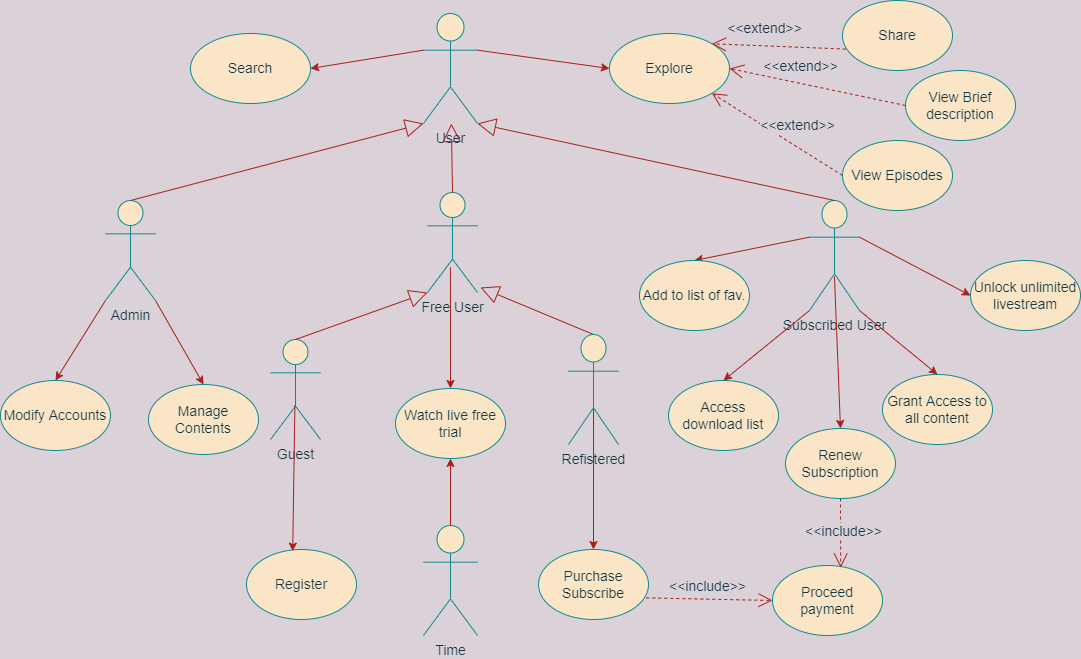

The diagram above was exported from draw.io. Its source (the exported page's mxGraphModel, read from the mxfile embedded in the PNG):
<mxGraphModel dx="1242" dy="1396" grid="0" gridSize="10" guides="1" tooltips="1" connect="1" arrows="1" fold="1" page="0" pageScale="1" pageWidth="827" pageHeight="583" background="#DAD2D8" math="0" shadow="0">
  <root>
    <mxCell id="0" />
    <mxCell id="1" parent="0" />
    <mxCell id="_EjSreSWTz0akhGJ5G0a-1" value="User&lt;br style=&quot;font-size: 14px;&quot;&gt;" style="shape=umlActor;verticalLabelPosition=bottom;verticalAlign=top;html=1;outlineConnect=0;fontSize=14;labelBackgroundColor=none;fillColor=#FAE5C7;strokeColor=#0F8B8D;fontColor=#143642;" parent="1" vertex="1">
      <mxGeometry x="548" y="-779" width="54" height="110" as="geometry" />
    </mxCell>
    <mxCell id="_EjSreSWTz0akhGJ5G0a-7" value="Free User" style="shape=umlActor;verticalLabelPosition=bottom;verticalAlign=top;html=1;outlineConnect=0;fontSize=14;fillColor=#FAE5C7;strokeColor=#0F8B8D;fontColor=#143642;" parent="1" vertex="1">
      <mxGeometry x="552" y="-600" width="50" height="100" as="geometry" />
    </mxCell>
    <mxCell id="_EjSreSWTz0akhGJ5G0a-18" value="" style="endArrow=block;endSize=16;endFill=0;html=1;rounded=0;exitX=0.5;exitY=0;exitDx=0;exitDy=0;exitPerimeter=0;fontSize=14;labelBackgroundColor=#DAD2D8;strokeColor=#A8201A;fontColor=#143642;" parent="1" source="_EjSreSWTz0akhGJ5G0a-7" target="_EjSreSWTz0akhGJ5G0a-1" edge="1">
      <mxGeometry width="160" relative="1" as="geometry">
        <mxPoint x="530" y="-690.5" as="sourcePoint" />
        <mxPoint x="700" y="-710" as="targetPoint" />
        <Array as="points" />
      </mxGeometry>
    </mxCell>
    <mxCell id="_EjSreSWTz0akhGJ5G0a-20" value="" style="endArrow=block;endSize=16;endFill=0;html=1;rounded=0;exitX=0.5;exitY=0;exitDx=0;exitDy=0;exitPerimeter=0;fontSize=14;labelBackgroundColor=#DAD2D8;strokeColor=#A8201A;fontColor=#143642;" parent="1" source="wAUNKLtRSH0lqv97PMn9-5" edge="1">
      <mxGeometry width="160" relative="1" as="geometry">
        <mxPoint x="865" y="-610.0000000000002" as="sourcePoint" />
        <mxPoint x="605" y="-505" as="targetPoint" />
        <Array as="points" />
      </mxGeometry>
    </mxCell>
    <mxCell id="_EjSreSWTz0akhGJ5G0a-22" value="Subscribed User&lt;br style=&quot;font-size: 14px;&quot;&gt;&amp;nbsp;" style="shape=umlActor;verticalLabelPosition=bottom;verticalAlign=top;html=1;fontSize=14;fillColor=#FAE5C7;strokeColor=#0F8B8D;fontColor=#143642;" parent="1" vertex="1">
      <mxGeometry x="934" y="-592" width="50" height="110" as="geometry" />
    </mxCell>
    <mxCell id="_EjSreSWTz0akhGJ5G0a-24" value="Guest" style="shape=umlActor;verticalLabelPosition=bottom;verticalAlign=top;html=1;fontSize=14;fillColor=#FAE5C7;strokeColor=#0F8B8D;fontColor=#143642;" parent="1" vertex="1">
      <mxGeometry x="395" y="-453" width="50" height="100" as="geometry" />
    </mxCell>
    <mxCell id="_EjSreSWTz0akhGJ5G0a-26" value="" style="endArrow=block;endSize=16;endFill=0;html=1;rounded=0;exitX=0.5;exitY=0;exitDx=0;exitDy=0;exitPerimeter=0;fontSize=14;labelBackgroundColor=#DAD2D8;strokeColor=#A8201A;fontColor=#143642;entryX=0;entryY=1;entryDx=0;entryDy=0;entryPerimeter=0;" parent="1" source="_EjSreSWTz0akhGJ5G0a-24" target="_EjSreSWTz0akhGJ5G0a-7" edge="1">
      <mxGeometry width="160" relative="1" as="geometry">
        <mxPoint x="750" y="-359.998947368421" as="sourcePoint" />
        <mxPoint x="840" y="-478.41999999999996" as="targetPoint" />
        <Array as="points" />
      </mxGeometry>
    </mxCell>
    <mxCell id="_EjSreSWTz0akhGJ5G0a-27" value="" style="endArrow=block;endSize=16;endFill=0;html=1;rounded=0;exitX=0.5;exitY=0;exitDx=0;exitDy=0;exitPerimeter=0;fontSize=14;labelBackgroundColor=#DAD2D8;strokeColor=#A8201A;fontColor=#143642;entryX=1;entryY=1;entryDx=0;entryDy=0;entryPerimeter=0;" parent="1" source="_EjSreSWTz0akhGJ5G0a-22" target="_EjSreSWTz0akhGJ5G0a-1" edge="1">
      <mxGeometry width="160" relative="1" as="geometry">
        <mxPoint x="960" y="-359.998947368421" as="sourcePoint" />
        <mxPoint x="900" y="-478" as="targetPoint" />
        <Array as="points" />
      </mxGeometry>
    </mxCell>
    <mxCell id="_EjSreSWTz0akhGJ5G0a-32" value="" style="endArrow=classic;html=1;rounded=0;entryX=0.5;entryY=0;entryDx=0;entryDy=0;exitX=0;exitY=1;exitDx=0;exitDy=0;exitPerimeter=0;fontSize=14;labelBackgroundColor=#DAD2D8;strokeColor=#A8201A;fontColor=#143642;" parent="1" source="QLCO7SmvpS3FhjPmcOOt-1" target="QLCO7SmvpS3FhjPmcOOt-4" edge="1">
      <mxGeometry width="50" height="50" relative="1" as="geometry">
        <mxPoint x="750" y="-775.5" as="sourcePoint" />
        <mxPoint x="890" y="-775" as="targetPoint" />
      </mxGeometry>
    </mxCell>
    <mxCell id="_EjSreSWTz0akhGJ5G0a-37" value="Explore" style="ellipse;whiteSpace=wrap;html=1;fontSize=14;fillColor=#FAE5C7;strokeColor=#0F8B8D;fontColor=#143642;" parent="1" vertex="1">
      <mxGeometry x="734" y="-759" width="120" height="70" as="geometry" />
    </mxCell>
    <mxCell id="_EjSreSWTz0akhGJ5G0a-38" value="&amp;lt;&amp;lt;extend&amp;gt;&amp;gt;" style="endArrow=open;endSize=12;dashed=1;html=1;rounded=0;entryX=1;entryY=0;entryDx=0;entryDy=0;exitX=0.029;exitY=0.694;exitDx=0;exitDy=0;exitPerimeter=0;fontSize=14;labelBackgroundColor=#DAD2D8;strokeColor=#A8201A;fontColor=#143642;" parent="1" source="_EjSreSWTz0akhGJ5G0a-41" target="_EjSreSWTz0akhGJ5G0a-37" edge="1">
      <mxGeometry x="0.2305" y="-17" width="160" relative="1" as="geometry">
        <mxPoint x="1110" y="-860" as="sourcePoint" />
        <mxPoint x="1000" y="-820" as="targetPoint" />
        <mxPoint as="offset" />
      </mxGeometry>
    </mxCell>
    <mxCell id="_EjSreSWTz0akhGJ5G0a-41" value="Share" style="ellipse;whiteSpace=wrap;html=1;fontSize=14;fillColor=#FAE5C7;strokeColor=#0F8B8D;fontColor=#143642;" parent="1" vertex="1">
      <mxGeometry x="967" y="-792" width="110" height="70" as="geometry" />
    </mxCell>
    <mxCell id="_EjSreSWTz0akhGJ5G0a-44" value="View Brief description" style="ellipse;whiteSpace=wrap;html=1;fontSize=14;fillColor=#FAE5C7;strokeColor=#0F8B8D;fontColor=#143642;" parent="1" vertex="1">
      <mxGeometry x="1030" y="-722" width="110" height="70" as="geometry" />
    </mxCell>
    <mxCell id="_EjSreSWTz0akhGJ5G0a-45" value="&amp;lt;&amp;lt;extend&amp;gt;&amp;gt;" style="endArrow=open;endSize=12;dashed=1;html=1;rounded=0;entryX=1;entryY=0.5;entryDx=0;entryDy=0;exitX=0;exitY=0.5;exitDx=0;exitDy=0;fontSize=14;labelBackgroundColor=#DAD2D8;strokeColor=#A8201A;fontColor=#143642;" parent="1" source="_EjSreSWTz0akhGJ5G0a-44" target="_EjSreSWTz0akhGJ5G0a-37" edge="1">
      <mxGeometry x="0.2305" y="-17" width="160" relative="1" as="geometry">
        <mxPoint x="1144.39" y="-860" as="sourcePoint" />
        <mxPoint x="1010" y="-766.9700000000001" as="targetPoint" />
        <mxPoint as="offset" />
      </mxGeometry>
    </mxCell>
    <mxCell id="_EjSreSWTz0akhGJ5G0a-46" value="View Episodes" style="ellipse;whiteSpace=wrap;html=1;fontSize=14;fillColor=#FAE5C7;strokeColor=#0F8B8D;fontColor=#143642;" parent="1" vertex="1">
      <mxGeometry x="967" y="-652" width="110" height="70" as="geometry" />
    </mxCell>
    <mxCell id="_EjSreSWTz0akhGJ5G0a-47" value="&amp;lt;&amp;lt;extend&amp;gt;&amp;gt;" style="endArrow=open;endSize=12;dashed=1;html=1;rounded=0;entryX=1;entryY=1;entryDx=0;entryDy=0;exitX=0;exitY=0.5;exitDx=0;exitDy=0;fontSize=14;labelBackgroundColor=#DAD2D8;strokeColor=#A8201A;fontColor=#143642;" parent="1" source="_EjSreSWTz0akhGJ5G0a-46" target="_EjSreSWTz0akhGJ5G0a-37" edge="1">
      <mxGeometry x="-0.1542" y="-18" width="160" relative="1" as="geometry">
        <mxPoint x="1140" y="-770" as="sourcePoint" />
        <mxPoint x="1020" y="-701.97" as="targetPoint" />
        <mxPoint as="offset" />
      </mxGeometry>
    </mxCell>
    <mxCell id="_EjSreSWTz0akhGJ5G0a-48" style="edgeStyle=orthogonalEdgeStyle;rounded=0;orthogonalLoop=1;jettySize=auto;html=1;exitX=0.5;exitY=1;exitDx=0;exitDy=0;fontSize=14;labelBackgroundColor=#DAD2D8;strokeColor=#A8201A;fontColor=#143642;" parent="1" source="_EjSreSWTz0akhGJ5G0a-46" target="_EjSreSWTz0akhGJ5G0a-46" edge="1">
      <mxGeometry relative="1" as="geometry" />
    </mxCell>
    <mxCell id="_EjSreSWTz0akhGJ5G0a-51" value="Register" style="ellipse;whiteSpace=wrap;html=1;fontSize=14;fillColor=#FAE5C7;strokeColor=#0F8B8D;fontColor=#143642;" parent="1" vertex="1">
      <mxGeometry x="371" y="-243" width="110" height="70" as="geometry" />
    </mxCell>
    <mxCell id="_EjSreSWTz0akhGJ5G0a-55" value="Access download list" style="ellipse;whiteSpace=wrap;html=1;fontSize=14;fillColor=#FAE5C7;strokeColor=#0F8B8D;fontColor=#143642;" parent="1" vertex="1">
      <mxGeometry x="793" y="-412" width="110" height="70" as="geometry" />
    </mxCell>
    <mxCell id="_EjSreSWTz0akhGJ5G0a-61" value="Purchase Subscribe" style="ellipse;whiteSpace=wrap;html=1;fontSize=14;fillColor=#FAE5C7;strokeColor=#0F8B8D;fontColor=#143642;" parent="1" vertex="1">
      <mxGeometry x="663" y="-243" width="110" height="70" as="geometry" />
    </mxCell>
    <mxCell id="_EjSreSWTz0akhGJ5G0a-78" value="Grant Access to all content" style="ellipse;whiteSpace=wrap;html=1;fontSize=14;fillColor=#FAE5C7;strokeColor=#0F8B8D;fontColor=#143642;" parent="1" vertex="1">
      <mxGeometry x="1007" y="-418" width="110" height="70" as="geometry" />
    </mxCell>
    <mxCell id="_EjSreSWTz0akhGJ5G0a-80" value="" style="endArrow=classic;html=1;rounded=0;fontSize=14;labelBackgroundColor=#DAD2D8;strokeColor=#A8201A;fontColor=#143642;entryX=0.5;entryY=0;entryDx=0;entryDy=0;exitX=1;exitY=1;exitDx=0;exitDy=0;exitPerimeter=0;" parent="1" source="_EjSreSWTz0akhGJ5G0a-22" target="_EjSreSWTz0akhGJ5G0a-78" edge="1">
      <mxGeometry width="50" height="50" relative="1" as="geometry">
        <mxPoint x="1070" y="-230" as="sourcePoint" />
        <mxPoint x="1100" y="-180" as="targetPoint" />
      </mxGeometry>
    </mxCell>
    <mxCell id="_EjSreSWTz0akhGJ5G0a-81" value="" style="endArrow=classic;html=1;rounded=0;fontSize=14;labelBackgroundColor=#DAD2D8;strokeColor=#A8201A;fontColor=#143642;entryX=0.5;entryY=0;entryDx=0;entryDy=0;exitX=0;exitY=0.3333333333333333;exitDx=0;exitDy=0;exitPerimeter=0;" parent="1" source="_EjSreSWTz0akhGJ5G0a-22" target="_EjSreSWTz0akhGJ5G0a-82" edge="1">
      <mxGeometry width="50" height="50" relative="1" as="geometry">
        <mxPoint x="970" y="-230" as="sourcePoint" />
        <mxPoint x="910" y="-190" as="targetPoint" />
      </mxGeometry>
    </mxCell>
    <mxCell id="_EjSreSWTz0akhGJ5G0a-82" value="Add to list of fav." style="ellipse;whiteSpace=wrap;html=1;fontSize=14;fillColor=#FAE5C7;strokeColor=#0F8B8D;fontColor=#143642;" parent="1" vertex="1">
      <mxGeometry x="764" y="-532" width="110" height="70" as="geometry" />
    </mxCell>
    <mxCell id="_EjSreSWTz0akhGJ5G0a-98" value="&lt;font style=&quot;font-size: 14px&quot;&gt;Proceed payment&lt;/font&gt;" style="ellipse;whiteSpace=wrap;html=1;fontSize=14;fillColor=#FAE5C7;strokeColor=#0F8B8D;fontColor=#143642;" parent="1" vertex="1">
      <mxGeometry x="897" y="-227" width="110" height="70" as="geometry" />
    </mxCell>
    <mxCell id="_EjSreSWTz0akhGJ5G0a-102" value="" style="endArrow=open;endSize=12;dashed=1;html=1;rounded=0;fontSize=14;labelBackgroundColor=#DAD2D8;strokeColor=#A8201A;fontColor=#143642;exitX=0.5;exitY=1;exitDx=0;exitDy=0;entryX=0.62;entryY=0.029;entryDx=0;entryDy=0;entryPerimeter=0;" parent="1" source="WX8-hvQDFrKRoz1YVJUp-2" target="_EjSreSWTz0akhGJ5G0a-98" edge="1">
      <mxGeometry width="160" relative="1" as="geometry">
        <mxPoint x="1210" y="37" as="sourcePoint" />
        <mxPoint x="1048" y="28" as="targetPoint" />
        <Array as="points" />
      </mxGeometry>
    </mxCell>
    <mxCell id="_EjSreSWTz0akhGJ5G0a-115" value="&amp;lt;&amp;lt;include&amp;gt;&amp;gt;" style="edgeLabel;html=1;align=center;verticalAlign=middle;resizable=0;points=[];fontSize=14;labelBackgroundColor=#DAD2D8;fontColor=#143642;" parent="_EjSreSWTz0akhGJ5G0a-102" vertex="1" connectable="0">
      <mxGeometry x="-0.5821" y="-3" relative="1" as="geometry">
        <mxPoint x="5" y="18" as="offset" />
      </mxGeometry>
    </mxCell>
    <mxCell id="_EjSreSWTz0akhGJ5G0a-103" value="" style="endArrow=open;endSize=12;dashed=1;html=1;rounded=0;fontSize=14;labelBackgroundColor=#DAD2D8;strokeColor=#A8201A;fontColor=#143642;exitX=0.98;exitY=0.691;exitDx=0;exitDy=0;entryX=0;entryY=0.5;entryDx=0;entryDy=0;exitPerimeter=0;" parent="1" source="_EjSreSWTz0akhGJ5G0a-61" target="_EjSreSWTz0akhGJ5G0a-98" edge="1">
      <mxGeometry width="160" relative="1" as="geometry">
        <mxPoint x="1090" y="37" as="sourcePoint" />
        <mxPoint x="728" y="-113" as="targetPoint" />
      </mxGeometry>
    </mxCell>
    <mxCell id="_EjSreSWTz0akhGJ5G0a-109" value="&amp;lt;&amp;lt;include&amp;gt;&amp;gt;" style="edgeLabel;html=1;align=center;verticalAlign=middle;resizable=0;points=[];fontSize=14;labelBackgroundColor=#DAD2D8;fontColor=#143642;" parent="_EjSreSWTz0akhGJ5G0a-103" vertex="1" connectable="0">
      <mxGeometry x="-0.437" y="2" relative="1" as="geometry">
        <mxPoint x="25" y="-11" as="offset" />
      </mxGeometry>
    </mxCell>
    <mxCell id="QLCO7SmvpS3FhjPmcOOt-1" value="Admin" style="shape=umlActor;verticalLabelPosition=bottom;verticalAlign=top;html=1;outlineConnect=0;fontSize=14;fillColor=#FAE5C7;strokeColor=#0F8B8D;fontColor=#143642;" parent="1" vertex="1">
      <mxGeometry x="230" y="-592" width="50" height="100" as="geometry" />
    </mxCell>
    <mxCell id="QLCO7SmvpS3FhjPmcOOt-2" value="" style="endArrow=block;endSize=16;endFill=0;html=1;rounded=0;exitX=0.5;exitY=0;exitDx=0;exitDy=0;exitPerimeter=0;entryX=0;entryY=1;entryDx=0;entryDy=0;entryPerimeter=0;fontSize=14;labelBackgroundColor=#DAD2D8;strokeColor=#A8201A;fontColor=#143642;" parent="1" source="QLCO7SmvpS3FhjPmcOOt-1" target="_EjSreSWTz0akhGJ5G0a-1" edge="1">
      <mxGeometry width="160" relative="1" as="geometry">
        <mxPoint x="587" y="-590" as="sourcePoint" />
        <mxPoint x="585.6285714285714" y="-710" as="targetPoint" />
        <Array as="points" />
      </mxGeometry>
    </mxCell>
    <mxCell id="QLCO7SmvpS3FhjPmcOOt-3" value="Manage Contents" style="ellipse;whiteSpace=wrap;html=1;fontSize=14;fillColor=#FAE5C7;strokeColor=#0F8B8D;fontColor=#143642;" parent="1" vertex="1">
      <mxGeometry x="273" y="-408" width="110" height="70" as="geometry" />
    </mxCell>
    <mxCell id="QLCO7SmvpS3FhjPmcOOt-4" value="&lt;font style=&quot;font-size: 14px&quot;&gt;Modify Accounts&lt;/font&gt;" style="ellipse;whiteSpace=wrap;html=1;fillColor=#FAE5C7;strokeColor=#0F8B8D;fontColor=#143642;" parent="1" vertex="1">
      <mxGeometry x="125" y="-412" width="110" height="70" as="geometry" />
    </mxCell>
    <mxCell id="QLCO7SmvpS3FhjPmcOOt-9" value="" style="endArrow=classic;html=1;rounded=0;exitX=1;exitY=1;exitDx=0;exitDy=0;exitPerimeter=0;entryX=0.5;entryY=0;entryDx=0;entryDy=0;fontSize=14;labelBackgroundColor=#DAD2D8;strokeColor=#A8201A;fontColor=#143642;" parent="1" source="QLCO7SmvpS3FhjPmcOOt-1" target="QLCO7SmvpS3FhjPmcOOt-3" edge="1">
      <mxGeometry width="50" height="50" relative="1" as="geometry">
        <mxPoint x="290" y="-500" as="sourcePoint" />
        <mxPoint x="195" y="-400" as="targetPoint" />
      </mxGeometry>
    </mxCell>
    <mxCell id="WX8-hvQDFrKRoz1YVJUp-1" value="Time" style="shape=umlActor;verticalLabelPosition=bottom;verticalAlign=top;html=1;outlineConnect=0;fontSize=14;labelBackgroundColor=none;fillColor=#FAE5C7;strokeColor=#0F8B8D;fontColor=#143642;" parent="1" vertex="1">
      <mxGeometry x="548" y="-267" width="54" height="110" as="geometry" />
    </mxCell>
    <mxCell id="WX8-hvQDFrKRoz1YVJUp-2" value="Renew Subscription" style="ellipse;whiteSpace=wrap;html=1;fontSize=14;fillColor=#FAE5C7;strokeColor=#0F8B8D;fontColor=#143642;" parent="1" vertex="1">
      <mxGeometry x="910" y="-364" width="110" height="70" as="geometry" />
    </mxCell>
    <mxCell id="WX8-hvQDFrKRoz1YVJUp-3" value="Unlock unlimited livestream" style="ellipse;whiteSpace=wrap;html=1;fontSize=14;fillColor=#FAE5C7;strokeColor=#0F8B8D;fontColor=#143642;" parent="1" vertex="1">
      <mxGeometry x="1095" y="-532" width="110" height="70" as="geometry" />
    </mxCell>
    <mxCell id="WX8-hvQDFrKRoz1YVJUp-4" value="" style="endArrow=classic;html=1;rounded=0;fontSize=14;labelBackgroundColor=#DAD2D8;strokeColor=#A8201A;fontColor=#143642;entryX=0.5;entryY=0;entryDx=0;entryDy=0;exitX=0;exitY=1;exitDx=0;exitDy=0;exitPerimeter=0;" parent="1" source="_EjSreSWTz0akhGJ5G0a-22" target="_EjSreSWTz0akhGJ5G0a-55" edge="1">
      <mxGeometry width="50" height="50" relative="1" as="geometry">
        <mxPoint x="1000" y="-255" as="sourcePoint" />
        <mxPoint x="865" y="-181" as="targetPoint" />
      </mxGeometry>
    </mxCell>
    <mxCell id="WX8-hvQDFrKRoz1YVJUp-6" value="" style="endArrow=classic;html=1;rounded=0;fontSize=14;labelBackgroundColor=#DAD2D8;strokeColor=#A8201A;fontColor=#143642;exitX=0.499;exitY=0.69;exitDx=0;exitDy=0;exitPerimeter=0;entryX=0.5;entryY=0;entryDx=0;entryDy=0;" parent="1" source="_EjSreSWTz0akhGJ5G0a-22" target="WX8-hvQDFrKRoz1YVJUp-2" edge="1">
      <mxGeometry width="50" height="50" relative="1" as="geometry">
        <mxPoint x="1050" y="-255" as="sourcePoint" />
        <mxPoint x="1085" y="-144" as="targetPoint" />
      </mxGeometry>
    </mxCell>
    <mxCell id="WX8-hvQDFrKRoz1YVJUp-7" value="" style="endArrow=classic;html=1;rounded=0;fontSize=14;labelBackgroundColor=#DAD2D8;strokeColor=#A8201A;fontColor=#143642;entryX=0;entryY=0.5;entryDx=0;entryDy=0;exitX=1;exitY=0.3333333333333333;exitDx=0;exitDy=0;exitPerimeter=0;" parent="1" source="_EjSreSWTz0akhGJ5G0a-22" target="WX8-hvQDFrKRoz1YVJUp-3" edge="1">
      <mxGeometry width="50" height="50" relative="1" as="geometry">
        <mxPoint x="1060" y="-245" as="sourcePoint" />
        <mxPoint x="1156.1091270347397" y="-187.74873734152925" as="targetPoint" />
      </mxGeometry>
    </mxCell>
    <mxCell id="WX8-hvQDFrKRoz1YVJUp-9" value="" style="endArrow=classic;html=1;rounded=0;fontSize=14;labelBackgroundColor=#DAD2D8;strokeColor=#A8201A;fontColor=#143642;exitX=0.5;exitY=0;exitDx=0;exitDy=0;exitPerimeter=0;entryX=0.5;entryY=1;entryDx=0;entryDy=0;" parent="1" source="WX8-hvQDFrKRoz1YVJUp-1" target="wAUNKLtRSH0lqv97PMn9-9" edge="1">
      <mxGeometry width="50" height="50" relative="1" as="geometry">
        <mxPoint x="1050" y="-328.33333333333326" as="sourcePoint" />
        <mxPoint x="621" y="-280" as="targetPoint" />
      </mxGeometry>
    </mxCell>
    <mxCell id="wAUNKLtRSH0lqv97PMn9-5" value="Refistered" style="shape=umlActor;verticalLabelPosition=bottom;verticalAlign=top;html=1;outlineConnect=0;fontSize=14;fillColor=#FAE5C7;strokeColor=#0F8B8D;fontColor=#143642;" parent="1" vertex="1">
      <mxGeometry x="693" y="-458" width="50" height="110" as="geometry" />
    </mxCell>
    <mxCell id="wAUNKLtRSH0lqv97PMn9-7" value="" style="endArrow=classic;html=1;rounded=0;fontSize=14;labelBackgroundColor=#DAD2D8;strokeColor=#A8201A;fontColor=#143642;entryX=0.42;entryY=0.024;entryDx=0;entryDy=0;exitX=0.488;exitY=0.658;exitDx=0;exitDy=0;exitPerimeter=0;entryPerimeter=0;" parent="1" source="_EjSreSWTz0akhGJ5G0a-24" target="_EjSreSWTz0akhGJ5G0a-51" edge="1">
      <mxGeometry width="50" height="50" relative="1" as="geometry">
        <mxPoint x="920" y="-572" as="sourcePoint" />
        <mxPoint x="865" y="-181" as="targetPoint" />
      </mxGeometry>
    </mxCell>
    <mxCell id="wAUNKLtRSH0lqv97PMn9-8" value="" style="endArrow=classic;html=1;rounded=0;fontSize=14;labelBackgroundColor=#DAD2D8;strokeColor=#A8201A;fontColor=#143642;entryX=0.5;entryY=0;entryDx=0;entryDy=0;exitX=0.501;exitY=0.678;exitDx=0;exitDy=0;exitPerimeter=0;" parent="1" source="wAUNKLtRSH0lqv97PMn9-5" target="_EjSreSWTz0akhGJ5G0a-61" edge="1">
      <mxGeometry width="50" height="50" relative="1" as="geometry">
        <mxPoint x="477.4000000000001" y="-332.1999999999998" as="sourcePoint" />
        <mxPoint x="475.20000000000005" y="-205.31999999999994" as="targetPoint" />
      </mxGeometry>
    </mxCell>
    <mxCell id="wAUNKLtRSH0lqv97PMn9-9" value="Watch live free trial" style="ellipse;whiteSpace=wrap;html=1;fontSize=14;fillColor=#FAE5C7;strokeColor=#0F8B8D;fontColor=#143642;" parent="1" vertex="1">
      <mxGeometry x="520" y="-404" width="110" height="70" as="geometry" />
    </mxCell>
    <mxCell id="wAUNKLtRSH0lqv97PMn9-10" value="" style="endArrow=classic;html=1;rounded=0;fontSize=14;labelBackgroundColor=#DAD2D8;strokeColor=#A8201A;fontColor=#143642;entryX=0;entryY=0.5;entryDx=0;entryDy=0;exitX=1;exitY=0.3333333333333333;exitDx=0;exitDy=0;exitPerimeter=0;" parent="1" source="_EjSreSWTz0akhGJ5G0a-1" target="_EjSreSWTz0akhGJ5G0a-37" edge="1">
      <mxGeometry width="50" height="50" relative="1" as="geometry">
        <mxPoint x="920" y="-645.3333333333335" as="sourcePoint" />
        <mxPoint x="814" y="-598" as="targetPoint" />
      </mxGeometry>
    </mxCell>
    <mxCell id="wAUNKLtRSH0lqv97PMn9-12" value="Search" style="ellipse;whiteSpace=wrap;html=1;fontSize=14;fillColor=#FAE5C7;strokeColor=#0F8B8D;fontColor=#143642;" parent="1" vertex="1">
      <mxGeometry x="315" y="-759" width="120" height="70" as="geometry" />
    </mxCell>
    <mxCell id="wAUNKLtRSH0lqv97PMn9-13" value="" style="endArrow=classic;html=1;rounded=0;fontSize=14;labelBackgroundColor=#DAD2D8;strokeColor=#A8201A;fontColor=#143642;entryX=1;entryY=0.5;entryDx=0;entryDy=0;exitX=0;exitY=0.3333333333333333;exitDx=0;exitDy=0;exitPerimeter=0;" parent="1" source="_EjSreSWTz0akhGJ5G0a-1" target="wAUNKLtRSH0lqv97PMn9-12" edge="1">
      <mxGeometry width="50" height="50" relative="1" as="geometry">
        <mxPoint x="612" y="-783.3333333333333" as="sourcePoint" />
        <mxPoint x="748" y="-745" as="targetPoint" />
      </mxGeometry>
    </mxCell>
    <mxCell id="wAUNKLtRSH0lqv97PMn9-14" value="" style="endArrow=classic;html=1;rounded=0;fontSize=14;labelBackgroundColor=#DAD2D8;strokeColor=#A8201A;fontColor=#143642;entryX=0.5;entryY=0;entryDx=0;entryDy=0;exitX=0.459;exitY=0.748;exitDx=0;exitDy=0;exitPerimeter=0;" parent="1" source="_EjSreSWTz0akhGJ5G0a-7" target="wAUNKLtRSH0lqv97PMn9-9" edge="1">
      <mxGeometry width="50" height="50" relative="1" as="geometry">
        <mxPoint x="610" y="-421" as="sourcePoint" />
        <mxPoint x="582" y="-324.0000000000002" as="targetPoint" />
      </mxGeometry>
    </mxCell>
  </root>
</mxGraphModel>